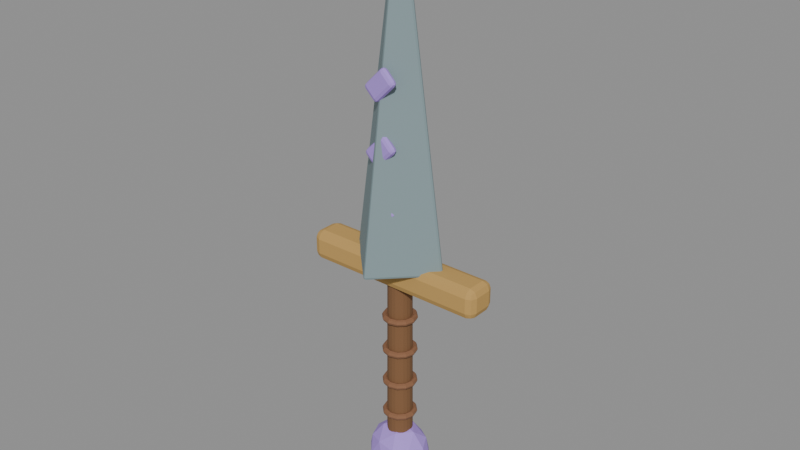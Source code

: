# Source: weapon_runeblade_sculpt.blend  (saved by Blender 5.2.44; exported with 4.5.12 LTS)
import bpy
from mathutils import Matrix  # noqa: F401  (used for matrix-valued properties, if any)

bpy.ops.wm.read_factory_settings(use_empty=True)
scene = bpy.context.scene
scene.name = 'Fort9_weapon_runeblade'

# ---- materials (node trees are filled in below, after node groups)
mat_fortart2_wood_017 = bpy.data.materials.new('FortArt2_wood.017')
mat_fortart2_wood_017.diffuse_color = (0.2159, 0.1046, 0.04374, 1.0)
mat_fortart2_leather_light_013 = bpy.data.materials.new('FortArt2_leather_light.013')
mat_fortart2_leather_light_013.diffuse_color = (0.2502, 0.117, 0.05781, 1.0)
mat_fortart2_edge_014 = bpy.data.materials.new('FortArt2_edge.014')
mat_fortart2_edge_014.diffuse_color = (0.2307, 0.314, 0.3325, 1.0)
mat_fortart2_gold_016 = bpy.data.materials.new('FortArt2_gold.016')
mat_fortart2_gold_016.diffuse_color = (0.5395, 0.3278, 0.09759, 1.0)
mat_fortart2_rune = bpy.data.materials.new('FortArt2_rune')
mat_fortart2_rune.diffuse_color = (0.4179, 0.2664, 0.7529, 1.0)

# ---- material node trees
mat_fortart2_wood_017.use_nodes = True; mat_fortart2_wood_017.node_tree.nodes.clear()
_N = mat_fortart2_wood_017.node_tree.nodes; _L = mat_fortart2_wood_017.node_tree.links
n0 = _N.new('ShaderNodeBsdfPrincipled'); n0.name = 'Principled BSDF'; n0.location = (-200, 100)
n0.inputs[0].default_value = (0.2159, 0.1046, 0.04374, 1.0)
n0.inputs[1].default_value = 0.08
n0.inputs[2].default_value = 0.86
n0.inputs[10].default_value = 0.005
n1 = _N.new('ShaderNodeOutputMaterial'); n1.name = 'Material Output'; n1.location = (200, 100)
_L.new(n0.outputs[0], n1.inputs[0])
n1.is_active_output = True
mat_fortart2_leather_light_013.use_nodes = True; mat_fortart2_leather_light_013.node_tree.nodes.clear()
_N = mat_fortart2_leather_light_013.node_tree.nodes; _L = mat_fortart2_leather_light_013.node_tree.links
n0 = _N.new('ShaderNodeBsdfPrincipled'); n0.name = 'Principled BSDF'; n0.location = (-200, 100)
n0.inputs[0].default_value = (0.2502, 0.117, 0.05781, 1.0)
n0.inputs[1].default_value = 0.08
n0.inputs[2].default_value = 0.86
n0.inputs[10].default_value = 0.005
n1 = _N.new('ShaderNodeOutputMaterial'); n1.name = 'Material Output'; n1.location = (200, 100)
_L.new(n0.outputs[0], n1.inputs[0])
n1.is_active_output = True
mat_fortart2_edge_014.use_nodes = True; mat_fortart2_edge_014.node_tree.nodes.clear()
_N = mat_fortart2_edge_014.node_tree.nodes; _L = mat_fortart2_edge_014.node_tree.links
n0 = _N.new('ShaderNodeBsdfPrincipled'); n0.name = 'Principled BSDF'; n0.location = (-200, 100)
n0.inputs[0].default_value = (0.2307, 0.314, 0.3325, 1.0)
n0.inputs[1].default_value = 0.08
n0.inputs[2].default_value = 0.86
n0.inputs[10].default_value = 0.005
n1 = _N.new('ShaderNodeOutputMaterial'); n1.name = 'Material Output'; n1.location = (200, 100)
_L.new(n0.outputs[0], n1.inputs[0])
n1.is_active_output = True
mat_fortart2_gold_016.use_nodes = True; mat_fortart2_gold_016.node_tree.nodes.clear()
_N = mat_fortart2_gold_016.node_tree.nodes; _L = mat_fortart2_gold_016.node_tree.links
n0 = _N.new('ShaderNodeBsdfPrincipled'); n0.name = 'Principled BSDF'; n0.location = (-200, 100)
n0.inputs[0].default_value = (0.5395, 0.3278, 0.09759, 1.0)
n0.inputs[1].default_value = 0.08
n0.inputs[2].default_value = 0.86
n0.inputs[10].default_value = 0.005
n1 = _N.new('ShaderNodeOutputMaterial'); n1.name = 'Material Output'; n1.location = (200, 100)
_L.new(n0.outputs[0], n1.inputs[0])
n1.is_active_output = True
mat_fortart2_rune.use_nodes = True; mat_fortart2_rune.node_tree.nodes.clear()
_N = mat_fortart2_rune.node_tree.nodes; _L = mat_fortart2_rune.node_tree.links
n0 = _N.new('ShaderNodeBsdfPrincipled'); n0.name = 'Principled BSDF'; n0.location = (-200, 100)
n0.inputs[0].default_value = (0.4179, 0.2664, 0.7529, 1.0)
n0.inputs[1].default_value = 0.08
n0.inputs[2].default_value = 0.86
n0.inputs[10].default_value = 0.005
n1 = _N.new('ShaderNodeOutputMaterial'); n1.name = 'Material Output'; n1.location = (200, 100)
_L.new(n0.outputs[0], n1.inputs[0])
n1.is_active_output = True

# ---- meshes
me_cone_1674 = bpy.data.meshes.new('Cone.1674')
me_cone_1674.from_pydata([(0.0, 0.045, -0.45), (0.0, 0.04, 0.45), (0.02645, 0.03641, -0.45), (0.02351, 0.03236, 0.45), (0.0428, 0.01391, -0.45), (0.03804, 0.01236, 0.45), (0.0428, -0.01391, -0.45), (0.03804, -0.01236, 0.45), (0.02645, -0.03641, -0.45), (0.02351, -0.03236, 0.45), (0.0, -0.045, -0.45), (0.0, -0.04, 0.45), (-0.02645, -0.03641, -0.45), (-0.02351, -0.03236, 0.45), (-0.0428, -0.01391, -0.45), (-0.03804, -0.01236, 0.45), (-0.0428, 0.01391, -0.45), (-0.03804, 0.01236, 0.45), (-0.02645, 0.03641, -0.45), (-0.02351, 0.03236, 0.45)], [], [(0, 1, 3, 2), (2, 3, 5, 4), (4, 5, 7, 6), (6, 7, 9, 8), (8, 9, 11, 10), (10, 11, 13, 12), (12, 13, 15, 14), (14, 15, 17, 16), (3, 1, 19, 17, 15, 13, 11, 9, 7, 5), (16, 17, 19, 18), (18, 19, 1, 0), (0, 2, 4, 6, 8, 10, 12, 14, 16, 18)])
_uv = me_cone_1674.uv_layers.new(name='UVMap')
_uv.uv.foreach_set('vector', [1.0, 0.5, 1.0, 1.0, 0.9, 1.0, 0.9, 0.5, 0.9, 0.5, 0.9, 1.0, 0.8, 1.0, 0.8, 0.5, 0.8, 0.5, 0.8, 1.0, 0.7, 1.0, 0.7, 0.5, 0.7, 0.5, 0.7, 1.0, 0.6, 1.0, 0.6, 0.5, 0.6, 0.5, 0.6, 1.0, 0.5, 1.0, 0.5, 0.5, 0.5, 0.5, 0.5, 1.0, 0.4, 1.0, 0.4, 0.5, 0.4, 0.5, 0.4, 1.0, 0.3, 1.0, 0.3, 0.5, 0.3, 0.5, 0.3, 1.0, 0.2, 1.0, 0.2, 0.5, 0.3911, 0.4442, 0.25, 0.49, 0.1089, 0.4442, 0.02175, 0.3242, 0.02175, 0.1758, 0.1089, 0.05584, 0.25, 0.01, 0.3911, 0.05584, 0.4783, 0.1758, 0.4783, 0.3242, 0.2, 0.5, 0.2, 1.0, 0.1, 1.0, 0.1, 0.5, 0.1, 0.5, 0.1, 1.0, -7.451e-08, 1.0, -7.451e-08, 0.5, 0.75, 0.49, 0.8911, 0.4442, 0.9783, 0.3242, 0.9783, 0.1758, 0.8911, 0.05584, 0.75, 0.01, 0.6089, 0.05584, 0.5217, 0.1758, 0.5217, 0.3242, 0.6089, 0.4442])
me_cone_1674.materials.append(mat_fortart2_wood_017)
me_cone_1674.update()
me_torus_350 = bpy.data.meshes.new('Torus.350')
me_torus_350.from_pydata([(0.062, 0.0, 0.0), (0.047, 0.0, 0.015), (0.032, 0.0, 1.837e-18), (0.047, 0.0, -0.015), (0.05369, 0.031, 0.0), (0.0407, 0.0235, 0.015), (0.02771, 0.016, 1.837e-18), (0.0407, 0.0235, -0.015), (0.031, 0.05369, 0.0), (0.0235, 0.0407, 0.015), (0.016, 0.02771, 1.837e-18), (0.0235, 0.0407, -0.015), (4.681e-09, 0.062, 0.0), (3.548e-09, 0.047, 0.015), (2.416e-09, 0.032, 1.837e-18), (3.548e-09, 0.047, -0.015), (-0.031, 0.05369, 0.0), (-0.0235, 0.0407, 0.015), (-0.016, 0.02771, 1.837e-18), (-0.0235, 0.0407, -0.015), (-0.05369, 0.031, 0.0), (-0.0407, 0.0235, 0.015), (-0.02771, 0.016, 1.837e-18), (-0.0407, 0.0235, -0.015), (-0.062, 5.42e-09, 0.0), (-0.047, 4.109e-09, 0.015), (-0.032, 2.798e-09, 1.837e-18), (-0.047, 4.109e-09, -0.015), (-0.05369, -0.031, 0.0), (-0.0407, -0.0235, 0.015), (-0.02771, -0.016, 1.837e-18), (-0.0407, -0.0235, -0.015), (-0.031, -0.05369, 0.0), (-0.0235, -0.0407, 0.015), (-0.016, -0.02771, 1.837e-18), (-0.0235, -0.0407, -0.015), (4.681e-09, -0.062, 0.0), (3.548e-09, -0.047, 0.015), (2.416e-09, -0.032, 1.837e-18), (3.548e-09, -0.047, -0.015), (0.031, -0.05369, 0.0), (0.0235, -0.0407, 0.015), (0.016, -0.02771, 1.837e-18), (0.0235, -0.0407, -0.015), (0.05369, -0.031, 0.0), (0.0407, -0.0235, 0.015), (0.02771, -0.016, 1.837e-18), (0.0407, -0.0235, -0.015)], [], [(0, 4, 5, 1), (1, 5, 6, 2), (2, 6, 7, 3), (3, 7, 4, 0), (4, 8, 9, 5), (5, 9, 10, 6), (6, 10, 11, 7), (7, 11, 8, 4), (8, 12, 13, 9), (9, 13, 14, 10), (10, 14, 15, 11), (11, 15, 12, 8), (12, 16, 17, 13), (13, 17, 18, 14), (14, 18, 19, 15), (15, 19, 16, 12), (16, 20, 21, 17), (17, 21, 22, 18), (18, 22, 23, 19), (19, 23, 20, 16), (20, 24, 25, 21), (21, 25, 26, 22), (22, 26, 27, 23), (23, 27, 24, 20), (24, 28, 29, 25), (25, 29, 30, 26), (26, 30, 31, 27), (27, 31, 28, 24), (28, 32, 33, 29), (29, 33, 34, 30), (30, 34, 35, 31), (31, 35, 32, 28), (32, 36, 37, 33), (33, 37, 38, 34), (34, 38, 39, 35), (35, 39, 36, 32), (36, 40, 41, 37), (37, 41, 42, 38), (38, 42, 43, 39), (39, 43, 40, 36), (40, 44, 45, 41), (41, 45, 46, 42), (42, 46, 47, 43), (43, 47, 44, 40), (44, 0, 1, 45), (45, 1, 2, 46), (46, 2, 3, 47), (47, 3, 0, 44)])
_uv = me_torus_350.uv_layers.new(name='UVMap')
_uv.uv.foreach_set('vector', [0.5, 0.5, 0.5833, 0.5, 0.5833, 0.75, 0.5, 0.75, 0.5, 0.75, 0.5833, 0.75, 0.5833, 1.0, 0.5, 1.0, 0.5, 0.0, 0.5833, 0.0, 0.5833, 0.25, 0.5, 0.25, 0.5, 0.25, 0.5833, 0.25, 0.5833, 0.5, 0.5, 0.5, 0.5833, 0.5, 0.6667, 0.5, 0.6667, 0.75, 0.5833, 0.75, 0.5833, 0.75, 0.6667, 0.75, 0.6667, 1.0, 0.5833, 1.0, 0.5833, 0.0, 0.6667, 0.0, 0.6667, 0.25, 0.5833, 0.25, 0.5833, 0.25, 0.6667, 0.25, 0.6667, 0.5, 0.5833, 0.5, 0.6667, 0.5, 0.75, 0.5, 0.75, 0.75, 0.6667, 0.75, 0.6667, 0.75, 0.75, 0.75, 0.75, 1.0, 0.6667, 1.0, 0.6667, 0.0, 0.75, 0.0, 0.75, 0.25, 0.6667, 0.25, 0.6667, 0.25, 0.75, 0.25, 0.75, 0.5, 0.6667, 0.5, 0.75, 0.5, 0.8333, 0.5, 0.8333, 0.75, 0.75, 0.75, 0.75, 0.75, 0.8333, 0.75, 0.8333, 1.0, 0.75, 1.0, 0.75, 0.0, 0.8333, 0.0, 0.8333, 0.25, 0.75, 0.25, 0.75, 0.25, 0.8333, 0.25, 0.8333, 0.5, 0.75, 0.5, 0.8333, 0.5, 0.9167, 0.5, 0.9167, 0.75, 0.8333, 0.75, 0.8333, 0.75, 0.9167, 0.75, 0.9167, 1.0, 0.8333, 1.0, 0.8333, 0.0, 0.9167, 0.0, 0.9167, 0.25, 0.8333, 0.25, 0.8333, 0.25, 0.9167, 0.25, 0.9167, 0.5, 0.8333, 0.5, 0.9167, 0.5, 1.0, 0.5, 1.0, 0.75, 0.9167, 0.75, 0.9167, 0.75, 1.0, 0.75, 1.0, 1.0, 0.9167, 1.0, 0.9167, 0.0, 1.0, 0.0, 1.0, 0.25, 0.9167, 0.25, 0.9167, 0.25, 1.0, 0.25, 1.0, 0.5, 0.9167, 0.5, 2.22e-16, 0.5, 0.08333, 0.5, 0.08333, 0.75, 2.22e-16, 0.75, 2.22e-16, 0.75, 0.08333, 0.75, 0.08333, 1.0, 2.22e-16, 1.0, 2.22e-16, 0.0, 0.08333, 0.0, 0.08333, 0.25, 2.22e-16, 0.25, 2.22e-16, 0.25, 0.08333, 0.25, 0.08333, 0.5, 2.22e-16, 0.5, 0.08333, 0.5, 0.1667, 0.5, 0.1667, 0.75, 0.08333, 0.75, 0.08333, 0.75, 0.1667, 0.75, 0.1667, 1.0, 0.08333, 1.0, 0.08333, 0.0, 0.1667, 0.0, 0.1667, 0.25, 0.08333, 0.25, 0.08333, 0.25, 0.1667, 0.25, 0.1667, 0.5, 0.08333, 0.5, 0.1667, 0.5, 0.25, 0.5, 0.25, 0.75, 0.1667, 0.75, 0.1667, 0.75, 0.25, 0.75, 0.25, 1.0, 0.1667, 1.0, 0.1667, 0.0, 0.25, 0.0, 0.25, 0.25, 0.1667, 0.25, 0.1667, 0.25, 0.25, 0.25, 0.25, 0.5, 0.1667, 0.5, 0.25, 0.5, 0.3333, 0.5, 0.3333, 0.75, 0.25, 0.75, 0.25, 0.75, 0.3333, 0.75, 0.3333, 1.0, 0.25, 1.0, 0.25, 0.0, 0.3333, 0.0, 0.3333, 0.25, 0.25, 0.25, 0.25, 0.25, 0.3333, 0.25, 0.3333, 0.5, 0.25, 0.5, 0.3333, 0.5, 0.4167, 0.5, 0.4167, 0.75, 0.3333, 0.75, 0.3333, 0.75, 0.4167, 0.75, 0.4167, 1.0, 0.3333, 1.0, 0.3333, 0.0, 0.4167, 0.0, 0.4167, 0.25, 0.3333, 0.25, 0.3333, 0.25, 0.4167, 0.25, 0.4167, 0.5, 0.3333, 0.5, 0.4167, 0.5, 0.5, 0.5, 0.5, 0.75, 0.4167, 0.75, 0.4167, 0.75, 0.5, 0.75, 0.5, 1.0, 0.4167, 1.0, 0.4167, 0.0, 0.5, 0.0, 0.5, 0.25, 0.4167, 0.25, 0.4167, 0.25, 0.5, 0.25, 0.5, 0.5, 0.4167, 0.5])
me_torus_350.materials.append(mat_fortart2_leather_light_013)
me_torus_350.update()
me_torus_351 = bpy.data.meshes.new('Torus.351')
me_torus_351.from_pydata([(0.062, 0.0, 0.0), (0.047, 0.0, 0.015), (0.032, 0.0, 1.837e-18), (0.047, 0.0, -0.015), (0.05369, 0.031, 0.0), (0.0407, 0.0235, 0.015), (0.02771, 0.016, 1.837e-18), (0.0407, 0.0235, -0.015), (0.031, 0.05369, 0.0), (0.0235, 0.0407, 0.015), (0.016, 0.02771, 1.837e-18), (0.0235, 0.0407, -0.015), (4.681e-09, 0.062, 0.0), (3.548e-09, 0.047, 0.015), (2.416e-09, 0.032, 1.837e-18), (3.548e-09, 0.047, -0.015), (-0.031, 0.05369, 0.0), (-0.0235, 0.0407, 0.015), (-0.016, 0.02771, 1.837e-18), (-0.0235, 0.0407, -0.015), (-0.05369, 0.031, 0.0), (-0.0407, 0.0235, 0.015), (-0.02771, 0.016, 1.837e-18), (-0.0407, 0.0235, -0.015), (-0.062, 5.42e-09, 0.0), (-0.047, 4.109e-09, 0.015), (-0.032, 2.798e-09, 1.837e-18), (-0.047, 4.109e-09, -0.015), (-0.05369, -0.031, 0.0), (-0.0407, -0.0235, 0.015), (-0.02771, -0.016, 1.837e-18), (-0.0407, -0.0235, -0.015), (-0.031, -0.05369, 0.0), (-0.0235, -0.0407, 0.015), (-0.016, -0.02771, 1.837e-18), (-0.0235, -0.0407, -0.015), (4.681e-09, -0.062, 0.0), (3.548e-09, -0.047, 0.015), (2.416e-09, -0.032, 1.837e-18), (3.548e-09, -0.047, -0.015), (0.031, -0.05369, 0.0), (0.0235, -0.0407, 0.015), (0.016, -0.02771, 1.837e-18), (0.0235, -0.0407, -0.015), (0.05369, -0.031, 0.0), (0.0407, -0.0235, 0.015), (0.02771, -0.016, 1.837e-18), (0.0407, -0.0235, -0.015)], [], [(0, 4, 5, 1), (1, 5, 6, 2), (2, 6, 7, 3), (3, 7, 4, 0), (4, 8, 9, 5), (5, 9, 10, 6), (6, 10, 11, 7), (7, 11, 8, 4), (8, 12, 13, 9), (9, 13, 14, 10), (10, 14, 15, 11), (11, 15, 12, 8), (12, 16, 17, 13), (13, 17, 18, 14), (14, 18, 19, 15), (15, 19, 16, 12), (16, 20, 21, 17), (17, 21, 22, 18), (18, 22, 23, 19), (19, 23, 20, 16), (20, 24, 25, 21), (21, 25, 26, 22), (22, 26, 27, 23), (23, 27, 24, 20), (24, 28, 29, 25), (25, 29, 30, 26), (26, 30, 31, 27), (27, 31, 28, 24), (28, 32, 33, 29), (29, 33, 34, 30), (30, 34, 35, 31), (31, 35, 32, 28), (32, 36, 37, 33), (33, 37, 38, 34), (34, 38, 39, 35), (35, 39, 36, 32), (36, 40, 41, 37), (37, 41, 42, 38), (38, 42, 43, 39), (39, 43, 40, 36), (40, 44, 45, 41), (41, 45, 46, 42), (42, 46, 47, 43), (43, 47, 44, 40), (44, 0, 1, 45), (45, 1, 2, 46), (46, 2, 3, 47), (47, 3, 0, 44)])
_uv = me_torus_351.uv_layers.new(name='UVMap')
_uv.uv.foreach_set('vector', [0.5, 0.5, 0.5833, 0.5, 0.5833, 0.75, 0.5, 0.75, 0.5, 0.75, 0.5833, 0.75, 0.5833, 1.0, 0.5, 1.0, 0.5, 0.0, 0.5833, 0.0, 0.5833, 0.25, 0.5, 0.25, 0.5, 0.25, 0.5833, 0.25, 0.5833, 0.5, 0.5, 0.5, 0.5833, 0.5, 0.6667, 0.5, 0.6667, 0.75, 0.5833, 0.75, 0.5833, 0.75, 0.6667, 0.75, 0.6667, 1.0, 0.5833, 1.0, 0.5833, 0.0, 0.6667, 0.0, 0.6667, 0.25, 0.5833, 0.25, 0.5833, 0.25, 0.6667, 0.25, 0.6667, 0.5, 0.5833, 0.5, 0.6667, 0.5, 0.75, 0.5, 0.75, 0.75, 0.6667, 0.75, 0.6667, 0.75, 0.75, 0.75, 0.75, 1.0, 0.6667, 1.0, 0.6667, 0.0, 0.75, 0.0, 0.75, 0.25, 0.6667, 0.25, 0.6667, 0.25, 0.75, 0.25, 0.75, 0.5, 0.6667, 0.5, 0.75, 0.5, 0.8333, 0.5, 0.8333, 0.75, 0.75, 0.75, 0.75, 0.75, 0.8333, 0.75, 0.8333, 1.0, 0.75, 1.0, 0.75, 0.0, 0.8333, 0.0, 0.8333, 0.25, 0.75, 0.25, 0.75, 0.25, 0.8333, 0.25, 0.8333, 0.5, 0.75, 0.5, 0.8333, 0.5, 0.9167, 0.5, 0.9167, 0.75, 0.8333, 0.75, 0.8333, 0.75, 0.9167, 0.75, 0.9167, 1.0, 0.8333, 1.0, 0.8333, 0.0, 0.9167, 0.0, 0.9167, 0.25, 0.8333, 0.25, 0.8333, 0.25, 0.9167, 0.25, 0.9167, 0.5, 0.8333, 0.5, 0.9167, 0.5, 1.0, 0.5, 1.0, 0.75, 0.9167, 0.75, 0.9167, 0.75, 1.0, 0.75, 1.0, 1.0, 0.9167, 1.0, 0.9167, 0.0, 1.0, 0.0, 1.0, 0.25, 0.9167, 0.25, 0.9167, 0.25, 1.0, 0.25, 1.0, 0.5, 0.9167, 0.5, 2.22e-16, 0.5, 0.08333, 0.5, 0.08333, 0.75, 2.22e-16, 0.75, 2.22e-16, 0.75, 0.08333, 0.75, 0.08333, 1.0, 2.22e-16, 1.0, 2.22e-16, 0.0, 0.08333, 0.0, 0.08333, 0.25, 2.22e-16, 0.25, 2.22e-16, 0.25, 0.08333, 0.25, 0.08333, 0.5, 2.22e-16, 0.5, 0.08333, 0.5, 0.1667, 0.5, 0.1667, 0.75, 0.08333, 0.75, 0.08333, 0.75, 0.1667, 0.75, 0.1667, 1.0, 0.08333, 1.0, 0.08333, 0.0, 0.1667, 0.0, 0.1667, 0.25, 0.08333, 0.25, 0.08333, 0.25, 0.1667, 0.25, 0.1667, 0.5, 0.08333, 0.5, 0.1667, 0.5, 0.25, 0.5, 0.25, 0.75, 0.1667, 0.75, 0.1667, 0.75, 0.25, 0.75, 0.25, 1.0, 0.1667, 1.0, 0.1667, 0.0, 0.25, 0.0, 0.25, 0.25, 0.1667, 0.25, 0.1667, 0.25, 0.25, 0.25, 0.25, 0.5, 0.1667, 0.5, 0.25, 0.5, 0.3333, 0.5, 0.3333, 0.75, 0.25, 0.75, 0.25, 0.75, 0.3333, 0.75, 0.3333, 1.0, 0.25, 1.0, 0.25, 0.0, 0.3333, 0.0, 0.3333, 0.25, 0.25, 0.25, 0.25, 0.25, 0.3333, 0.25, 0.3333, 0.5, 0.25, 0.5, 0.3333, 0.5, 0.4167, 0.5, 0.4167, 0.75, 0.3333, 0.75, 0.3333, 0.75, 0.4167, 0.75, 0.4167, 1.0, 0.3333, 1.0, 0.3333, 0.0, 0.4167, 0.0, 0.4167, 0.25, 0.3333, 0.25, 0.3333, 0.25, 0.4167, 0.25, 0.4167, 0.5, 0.3333, 0.5, 0.4167, 0.5, 0.5, 0.5, 0.5, 0.75, 0.4167, 0.75, 0.4167, 0.75, 0.5, 0.75, 0.5, 1.0, 0.4167, 1.0, 0.4167, 0.0, 0.5, 0.0, 0.5, 0.25, 0.4167, 0.25, 0.4167, 0.25, 0.5, 0.25, 0.5, 0.5, 0.4167, 0.5])
me_torus_351.materials.append(mat_fortart2_leather_light_013)
me_torus_351.update()
me_torus_352 = bpy.data.meshes.new('Torus.352')
me_torus_352.from_pydata([(0.062, 0.0, 0.0), (0.047, 0.0, 0.015), (0.032, 0.0, 1.837e-18), (0.047, 0.0, -0.015), (0.05369, 0.031, 0.0), (0.0407, 0.0235, 0.015), (0.02771, 0.016, 1.837e-18), (0.0407, 0.0235, -0.015), (0.031, 0.05369, 0.0), (0.0235, 0.0407, 0.015), (0.016, 0.02771, 1.837e-18), (0.0235, 0.0407, -0.015), (4.681e-09, 0.062, 0.0), (3.548e-09, 0.047, 0.015), (2.416e-09, 0.032, 1.837e-18), (3.548e-09, 0.047, -0.015), (-0.031, 0.05369, 0.0), (-0.0235, 0.0407, 0.015), (-0.016, 0.02771, 1.837e-18), (-0.0235, 0.0407, -0.015), (-0.05369, 0.031, 0.0), (-0.0407, 0.0235, 0.015), (-0.02771, 0.016, 1.837e-18), (-0.0407, 0.0235, -0.015), (-0.062, 5.42e-09, 0.0), (-0.047, 4.109e-09, 0.015), (-0.032, 2.798e-09, 1.837e-18), (-0.047, 4.109e-09, -0.015), (-0.05369, -0.031, 0.0), (-0.0407, -0.0235, 0.015), (-0.02771, -0.016, 1.837e-18), (-0.0407, -0.0235, -0.015), (-0.031, -0.05369, 0.0), (-0.0235, -0.0407, 0.015), (-0.016, -0.02771, 1.837e-18), (-0.0235, -0.0407, -0.015), (4.681e-09, -0.062, 0.0), (3.548e-09, -0.047, 0.015), (2.416e-09, -0.032, 1.837e-18), (3.548e-09, -0.047, -0.015), (0.031, -0.05369, 0.0), (0.0235, -0.0407, 0.015), (0.016, -0.02771, 1.837e-18), (0.0235, -0.0407, -0.015), (0.05369, -0.031, 0.0), (0.0407, -0.0235, 0.015), (0.02771, -0.016, 1.837e-18), (0.0407, -0.0235, -0.015)], [], [(0, 4, 5, 1), (1, 5, 6, 2), (2, 6, 7, 3), (3, 7, 4, 0), (4, 8, 9, 5), (5, 9, 10, 6), (6, 10, 11, 7), (7, 11, 8, 4), (8, 12, 13, 9), (9, 13, 14, 10), (10, 14, 15, 11), (11, 15, 12, 8), (12, 16, 17, 13), (13, 17, 18, 14), (14, 18, 19, 15), (15, 19, 16, 12), (16, 20, 21, 17), (17, 21, 22, 18), (18, 22, 23, 19), (19, 23, 20, 16), (20, 24, 25, 21), (21, 25, 26, 22), (22, 26, 27, 23), (23, 27, 24, 20), (24, 28, 29, 25), (25, 29, 30, 26), (26, 30, 31, 27), (27, 31, 28, 24), (28, 32, 33, 29), (29, 33, 34, 30), (30, 34, 35, 31), (31, 35, 32, 28), (32, 36, 37, 33), (33, 37, 38, 34), (34, 38, 39, 35), (35, 39, 36, 32), (36, 40, 41, 37), (37, 41, 42, 38), (38, 42, 43, 39), (39, 43, 40, 36), (40, 44, 45, 41), (41, 45, 46, 42), (42, 46, 47, 43), (43, 47, 44, 40), (44, 0, 1, 45), (45, 1, 2, 46), (46, 2, 3, 47), (47, 3, 0, 44)])
_uv = me_torus_352.uv_layers.new(name='UVMap')
_uv.uv.foreach_set('vector', [0.5, 0.5, 0.5833, 0.5, 0.5833, 0.75, 0.5, 0.75, 0.5, 0.75, 0.5833, 0.75, 0.5833, 1.0, 0.5, 1.0, 0.5, 0.0, 0.5833, 0.0, 0.5833, 0.25, 0.5, 0.25, 0.5, 0.25, 0.5833, 0.25, 0.5833, 0.5, 0.5, 0.5, 0.5833, 0.5, 0.6667, 0.5, 0.6667, 0.75, 0.5833, 0.75, 0.5833, 0.75, 0.6667, 0.75, 0.6667, 1.0, 0.5833, 1.0, 0.5833, 0.0, 0.6667, 0.0, 0.6667, 0.25, 0.5833, 0.25, 0.5833, 0.25, 0.6667, 0.25, 0.6667, 0.5, 0.5833, 0.5, 0.6667, 0.5, 0.75, 0.5, 0.75, 0.75, 0.6667, 0.75, 0.6667, 0.75, 0.75, 0.75, 0.75, 1.0, 0.6667, 1.0, 0.6667, 0.0, 0.75, 0.0, 0.75, 0.25, 0.6667, 0.25, 0.6667, 0.25, 0.75, 0.25, 0.75, 0.5, 0.6667, 0.5, 0.75, 0.5, 0.8333, 0.5, 0.8333, 0.75, 0.75, 0.75, 0.75, 0.75, 0.8333, 0.75, 0.8333, 1.0, 0.75, 1.0, 0.75, 0.0, 0.8333, 0.0, 0.8333, 0.25, 0.75, 0.25, 0.75, 0.25, 0.8333, 0.25, 0.8333, 0.5, 0.75, 0.5, 0.8333, 0.5, 0.9167, 0.5, 0.9167, 0.75, 0.8333, 0.75, 0.8333, 0.75, 0.9167, 0.75, 0.9167, 1.0, 0.8333, 1.0, 0.8333, 0.0, 0.9167, 0.0, 0.9167, 0.25, 0.8333, 0.25, 0.8333, 0.25, 0.9167, 0.25, 0.9167, 0.5, 0.8333, 0.5, 0.9167, 0.5, 1.0, 0.5, 1.0, 0.75, 0.9167, 0.75, 0.9167, 0.75, 1.0, 0.75, 1.0, 1.0, 0.9167, 1.0, 0.9167, 0.0, 1.0, 0.0, 1.0, 0.25, 0.9167, 0.25, 0.9167, 0.25, 1.0, 0.25, 1.0, 0.5, 0.9167, 0.5, 2.22e-16, 0.5, 0.08333, 0.5, 0.08333, 0.75, 2.22e-16, 0.75, 2.22e-16, 0.75, 0.08333, 0.75, 0.08333, 1.0, 2.22e-16, 1.0, 2.22e-16, 0.0, 0.08333, 0.0, 0.08333, 0.25, 2.22e-16, 0.25, 2.22e-16, 0.25, 0.08333, 0.25, 0.08333, 0.5, 2.22e-16, 0.5, 0.08333, 0.5, 0.1667, 0.5, 0.1667, 0.75, 0.08333, 0.75, 0.08333, 0.75, 0.1667, 0.75, 0.1667, 1.0, 0.08333, 1.0, 0.08333, 0.0, 0.1667, 0.0, 0.1667, 0.25, 0.08333, 0.25, 0.08333, 0.25, 0.1667, 0.25, 0.1667, 0.5, 0.08333, 0.5, 0.1667, 0.5, 0.25, 0.5, 0.25, 0.75, 0.1667, 0.75, 0.1667, 0.75, 0.25, 0.75, 0.25, 1.0, 0.1667, 1.0, 0.1667, 0.0, 0.25, 0.0, 0.25, 0.25, 0.1667, 0.25, 0.1667, 0.25, 0.25, 0.25, 0.25, 0.5, 0.1667, 0.5, 0.25, 0.5, 0.3333, 0.5, 0.3333, 0.75, 0.25, 0.75, 0.25, 0.75, 0.3333, 0.75, 0.3333, 1.0, 0.25, 1.0, 0.25, 0.0, 0.3333, 0.0, 0.3333, 0.25, 0.25, 0.25, 0.25, 0.25, 0.3333, 0.25, 0.3333, 0.5, 0.25, 0.5, 0.3333, 0.5, 0.4167, 0.5, 0.4167, 0.75, 0.3333, 0.75, 0.3333, 0.75, 0.4167, 0.75, 0.4167, 1.0, 0.3333, 1.0, 0.3333, 0.0, 0.4167, 0.0, 0.4167, 0.25, 0.3333, 0.25, 0.3333, 0.25, 0.4167, 0.25, 0.4167, 0.5, 0.3333, 0.5, 0.4167, 0.5, 0.5, 0.5, 0.5, 0.75, 0.4167, 0.75, 0.4167, 0.75, 0.5, 0.75, 0.5, 1.0, 0.4167, 1.0, 0.4167, 0.0, 0.5, 0.0, 0.5, 0.25, 0.4167, 0.25, 0.4167, 0.25, 0.5, 0.25, 0.5, 0.5, 0.4167, 0.5])
me_torus_352.materials.append(mat_fortart2_leather_light_013)
me_torus_352.update()
me_torus_353 = bpy.data.meshes.new('Torus.353')
me_torus_353.from_pydata([(0.062, 0.0, 0.0), (0.047, 0.0, 0.015), (0.032, 0.0, 1.837e-18), (0.047, 0.0, -0.015), (0.05369, 0.031, 0.0), (0.0407, 0.0235, 0.015), (0.02771, 0.016, 1.837e-18), (0.0407, 0.0235, -0.015), (0.031, 0.05369, 0.0), (0.0235, 0.0407, 0.015), (0.016, 0.02771, 1.837e-18), (0.0235, 0.0407, -0.015), (4.681e-09, 0.062, 0.0), (3.548e-09, 0.047, 0.015), (2.416e-09, 0.032, 1.837e-18), (3.548e-09, 0.047, -0.015), (-0.031, 0.05369, 0.0), (-0.0235, 0.0407, 0.015), (-0.016, 0.02771, 1.837e-18), (-0.0235, 0.0407, -0.015), (-0.05369, 0.031, 0.0), (-0.0407, 0.0235, 0.015), (-0.02771, 0.016, 1.837e-18), (-0.0407, 0.0235, -0.015), (-0.062, 5.42e-09, 0.0), (-0.047, 4.109e-09, 0.015), (-0.032, 2.798e-09, 1.837e-18), (-0.047, 4.109e-09, -0.015), (-0.05369, -0.031, 0.0), (-0.0407, -0.0235, 0.015), (-0.02771, -0.016, 1.837e-18), (-0.0407, -0.0235, -0.015), (-0.031, -0.05369, 0.0), (-0.0235, -0.0407, 0.015), (-0.016, -0.02771, 1.837e-18), (-0.0235, -0.0407, -0.015), (4.681e-09, -0.062, 0.0), (3.548e-09, -0.047, 0.015), (2.416e-09, -0.032, 1.837e-18), (3.548e-09, -0.047, -0.015), (0.031, -0.05369, 0.0), (0.0235, -0.0407, 0.015), (0.016, -0.02771, 1.837e-18), (0.0235, -0.0407, -0.015), (0.05369, -0.031, 0.0), (0.0407, -0.0235, 0.015), (0.02771, -0.016, 1.837e-18), (0.0407, -0.0235, -0.015)], [], [(0, 4, 5, 1), (1, 5, 6, 2), (2, 6, 7, 3), (3, 7, 4, 0), (4, 8, 9, 5), (5, 9, 10, 6), (6, 10, 11, 7), (7, 11, 8, 4), (8, 12, 13, 9), (9, 13, 14, 10), (10, 14, 15, 11), (11, 15, 12, 8), (12, 16, 17, 13), (13, 17, 18, 14), (14, 18, 19, 15), (15, 19, 16, 12), (16, 20, 21, 17), (17, 21, 22, 18), (18, 22, 23, 19), (19, 23, 20, 16), (20, 24, 25, 21), (21, 25, 26, 22), (22, 26, 27, 23), (23, 27, 24, 20), (24, 28, 29, 25), (25, 29, 30, 26), (26, 30, 31, 27), (27, 31, 28, 24), (28, 32, 33, 29), (29, 33, 34, 30), (30, 34, 35, 31), (31, 35, 32, 28), (32, 36, 37, 33), (33, 37, 38, 34), (34, 38, 39, 35), (35, 39, 36, 32), (36, 40, 41, 37), (37, 41, 42, 38), (38, 42, 43, 39), (39, 43, 40, 36), (40, 44, 45, 41), (41, 45, 46, 42), (42, 46, 47, 43), (43, 47, 44, 40), (44, 0, 1, 45), (45, 1, 2, 46), (46, 2, 3, 47), (47, 3, 0, 44)])
_uv = me_torus_353.uv_layers.new(name='UVMap')
_uv.uv.foreach_set('vector', [0.5, 0.5, 0.5833, 0.5, 0.5833, 0.75, 0.5, 0.75, 0.5, 0.75, 0.5833, 0.75, 0.5833, 1.0, 0.5, 1.0, 0.5, 0.0, 0.5833, 0.0, 0.5833, 0.25, 0.5, 0.25, 0.5, 0.25, 0.5833, 0.25, 0.5833, 0.5, 0.5, 0.5, 0.5833, 0.5, 0.6667, 0.5, 0.6667, 0.75, 0.5833, 0.75, 0.5833, 0.75, 0.6667, 0.75, 0.6667, 1.0, 0.5833, 1.0, 0.5833, 0.0, 0.6667, 0.0, 0.6667, 0.25, 0.5833, 0.25, 0.5833, 0.25, 0.6667, 0.25, 0.6667, 0.5, 0.5833, 0.5, 0.6667, 0.5, 0.75, 0.5, 0.75, 0.75, 0.6667, 0.75, 0.6667, 0.75, 0.75, 0.75, 0.75, 1.0, 0.6667, 1.0, 0.6667, 0.0, 0.75, 0.0, 0.75, 0.25, 0.6667, 0.25, 0.6667, 0.25, 0.75, 0.25, 0.75, 0.5, 0.6667, 0.5, 0.75, 0.5, 0.8333, 0.5, 0.8333, 0.75, 0.75, 0.75, 0.75, 0.75, 0.8333, 0.75, 0.8333, 1.0, 0.75, 1.0, 0.75, 0.0, 0.8333, 0.0, 0.8333, 0.25, 0.75, 0.25, 0.75, 0.25, 0.8333, 0.25, 0.8333, 0.5, 0.75, 0.5, 0.8333, 0.5, 0.9167, 0.5, 0.9167, 0.75, 0.8333, 0.75, 0.8333, 0.75, 0.9167, 0.75, 0.9167, 1.0, 0.8333, 1.0, 0.8333, 0.0, 0.9167, 0.0, 0.9167, 0.25, 0.8333, 0.25, 0.8333, 0.25, 0.9167, 0.25, 0.9167, 0.5, 0.8333, 0.5, 0.9167, 0.5, 1.0, 0.5, 1.0, 0.75, 0.9167, 0.75, 0.9167, 0.75, 1.0, 0.75, 1.0, 1.0, 0.9167, 1.0, 0.9167, 0.0, 1.0, 0.0, 1.0, 0.25, 0.9167, 0.25, 0.9167, 0.25, 1.0, 0.25, 1.0, 0.5, 0.9167, 0.5, 2.22e-16, 0.5, 0.08333, 0.5, 0.08333, 0.75, 2.22e-16, 0.75, 2.22e-16, 0.75, 0.08333, 0.75, 0.08333, 1.0, 2.22e-16, 1.0, 2.22e-16, 0.0, 0.08333, 0.0, 0.08333, 0.25, 2.22e-16, 0.25, 2.22e-16, 0.25, 0.08333, 0.25, 0.08333, 0.5, 2.22e-16, 0.5, 0.08333, 0.5, 0.1667, 0.5, 0.1667, 0.75, 0.08333, 0.75, 0.08333, 0.75, 0.1667, 0.75, 0.1667, 1.0, 0.08333, 1.0, 0.08333, 0.0, 0.1667, 0.0, 0.1667, 0.25, 0.08333, 0.25, 0.08333, 0.25, 0.1667, 0.25, 0.1667, 0.5, 0.08333, 0.5, 0.1667, 0.5, 0.25, 0.5, 0.25, 0.75, 0.1667, 0.75, 0.1667, 0.75, 0.25, 0.75, 0.25, 1.0, 0.1667, 1.0, 0.1667, 0.0, 0.25, 0.0, 0.25, 0.25, 0.1667, 0.25, 0.1667, 0.25, 0.25, 0.25, 0.25, 0.5, 0.1667, 0.5, 0.25, 0.5, 0.3333, 0.5, 0.3333, 0.75, 0.25, 0.75, 0.25, 0.75, 0.3333, 0.75, 0.3333, 1.0, 0.25, 1.0, 0.25, 0.0, 0.3333, 0.0, 0.3333, 0.25, 0.25, 0.25, 0.25, 0.25, 0.3333, 0.25, 0.3333, 0.5, 0.25, 0.5, 0.3333, 0.5, 0.4167, 0.5, 0.4167, 0.75, 0.3333, 0.75, 0.3333, 0.75, 0.4167, 0.75, 0.4167, 1.0, 0.3333, 1.0, 0.3333, 0.0, 0.4167, 0.0, 0.4167, 0.25, 0.3333, 0.25, 0.3333, 0.25, 0.4167, 0.25, 0.4167, 0.5, 0.3333, 0.5, 0.4167, 0.5, 0.5, 0.5, 0.5, 0.75, 0.4167, 0.75, 0.4167, 0.75, 0.5, 0.75, 0.5, 1.0, 0.4167, 1.0, 0.4167, 0.0, 0.5, 0.0, 0.5, 0.25, 0.4167, 0.25, 0.4167, 0.25, 0.5, 0.25, 0.5, 0.5, 0.4167, 0.5])
me_torus_353.materials.append(mat_fortart2_leather_light_013)
me_torus_353.update()
me_cone_1675 = bpy.data.meshes.new('Cone.1675')
me_cone_1675.from_pydata([(0.0, 0.17, -0.545), (0.0, 0.012, 0.545), (0.17, 0.0, -0.545), (0.012, 0.0, 0.545), (0.0, -0.17, -0.545), (0.0, -0.012, 0.545), (-0.17, 0.0, -0.545), (-0.012, 0.0, 0.545)], [], [(0, 1, 3, 2), (2, 3, 5, 4), (3, 1, 7, 5), (4, 5, 7, 6), (6, 7, 1, 0), (0, 2, 4, 6)])
_uv = me_cone_1675.uv_layers.new(name='UVMap')
_uv.uv.foreach_set('vector', [1.0, 0.5, 1.0, 1.0, 0.75, 1.0, 0.75, 0.5, 0.75, 0.5, 0.75, 1.0, 0.5, 1.0, 0.5, 0.5, 0.49, 0.25, 0.25, 0.49, 0.01, 0.25, 0.25, 0.01, 0.5, 0.5, 0.5, 1.0, 0.25, 1.0, 0.25, 0.5, 0.25, 0.5, 0.25, 1.0, 0.0, 1.0, 0.0, 0.5, 0.75, 0.49, 0.99, 0.25, 0.75, 0.01, 0.51, 0.25])
me_cone_1675.materials.append(mat_fortart2_edge_014)
me_cone_1675.update()
me_cube_2487 = bpy.data.meshes.new('Cube.2487')
me_cube_2487.from_pydata([(-0.315, -0.055, -0.05), (-0.315, -0.055, 0.05), (-0.315, 0.055, -0.05), (-0.315, 0.055, 0.05), (0.315, -0.055, -0.05), (0.315, -0.055, 0.05), (0.315, 0.055, -0.05), (0.315, 0.055, 0.05)], [], [(0, 1, 3, 2), (2, 3, 7, 6), (6, 7, 5, 4), (4, 5, 1, 0), (2, 6, 4, 0), (7, 3, 1, 5)])
_uv = me_cube_2487.uv_layers.new(name='UVMap')
_uv.uv.foreach_set('vector', [0.375, 0.0, 0.625, 0.0, 0.625, 0.25, 0.375, 0.25, 0.375, 0.25, 0.625, 0.25, 0.625, 0.5, 0.375, 0.5, 0.375, 0.5, 0.625, 0.5, 0.625, 0.75, 0.375, 0.75, 0.375, 0.75, 0.625, 0.75, 0.625, 1.0, 0.375, 1.0, 0.125, 0.5, 0.375, 0.5, 0.375, 0.75, 0.125, 0.75, 0.625, 0.5, 0.875, 0.5, 0.875, 0.75, 0.625, 0.75])
me_cube_2487.materials.append(mat_fortart2_gold_016)
me_cube_2487.update()
me_cube_2488 = bpy.data.meshes.new('Cube.2488')
me_cube_2488.from_pydata([(-0.0325, -0.0125, -0.05), (-0.0325, -0.0125, 0.05), (-0.0325, 0.0125, -0.05), (-0.0325, 0.0125, 0.05), (0.0325, -0.0125, -0.05), (0.0325, -0.0125, 0.05), (0.0325, 0.0125, -0.05), (0.0325, 0.0125, 0.05)], [], [(0, 1, 3, 2), (2, 3, 7, 6), (6, 7, 5, 4), (4, 5, 1, 0), (2, 6, 4, 0), (7, 3, 1, 5)])
_uv = me_cube_2488.uv_layers.new(name='UVMap')
_uv.uv.foreach_set('vector', [0.375, 0.0, 0.625, 0.0, 0.625, 0.25, 0.375, 0.25, 0.375, 0.25, 0.625, 0.25, 0.625, 0.5, 0.375, 0.5, 0.375, 0.5, 0.625, 0.5, 0.625, 0.75, 0.375, 0.75, 0.375, 0.75, 0.625, 0.75, 0.625, 1.0, 0.375, 1.0, 0.125, 0.5, 0.375, 0.5, 0.375, 0.75, 0.125, 0.75, 0.625, 0.5, 0.875, 0.5, 0.875, 0.75, 0.625, 0.75])
me_cube_2488.materials.append(mat_fortart2_rune)
me_cube_2488.update()
me_cube_2489 = bpy.data.meshes.new('Cube.2489')
me_cube_2489.from_pydata([(-0.0325, -0.0125, -0.05), (-0.0325, -0.0125, 0.05), (-0.0325, 0.0125, -0.05), (-0.0325, 0.0125, 0.05), (0.0325, -0.0125, -0.05), (0.0325, -0.0125, 0.05), (0.0325, 0.0125, -0.05), (0.0325, 0.0125, 0.05)], [], [(0, 1, 3, 2), (2, 3, 7, 6), (6, 7, 5, 4), (4, 5, 1, 0), (2, 6, 4, 0), (7, 3, 1, 5)])
_uv = me_cube_2489.uv_layers.new(name='UVMap')
_uv.uv.foreach_set('vector', [0.375, 0.0, 0.625, 0.0, 0.625, 0.25, 0.375, 0.25, 0.375, 0.25, 0.625, 0.25, 0.625, 0.5, 0.375, 0.5, 0.375, 0.5, 0.625, 0.5, 0.625, 0.75, 0.375, 0.75, 0.375, 0.75, 0.625, 0.75, 0.625, 1.0, 0.375, 1.0, 0.125, 0.5, 0.375, 0.5, 0.375, 0.75, 0.125, 0.75, 0.625, 0.5, 0.875, 0.5, 0.875, 0.75, 0.625, 0.75])
me_cube_2489.materials.append(mat_fortart2_rune)
me_cube_2489.update()
me_cube_2490 = bpy.data.meshes.new('Cube.2490')
me_cube_2490.from_pydata([(-0.0325, -0.0125, -0.05), (-0.0325, -0.0125, 0.05), (-0.0325, 0.0125, -0.05), (-0.0325, 0.0125, 0.05), (0.0325, -0.0125, -0.05), (0.0325, -0.0125, 0.05), (0.0325, 0.0125, -0.05), (0.0325, 0.0125, 0.05)], [], [(0, 1, 3, 2), (2, 3, 7, 6), (6, 7, 5, 4), (4, 5, 1, 0), (2, 6, 4, 0), (7, 3, 1, 5)])
_uv = me_cube_2490.uv_layers.new(name='UVMap')
_uv.uv.foreach_set('vector', [0.375, 0.0, 0.625, 0.0, 0.625, 0.25, 0.375, 0.25, 0.375, 0.25, 0.625, 0.25, 0.625, 0.5, 0.375, 0.5, 0.375, 0.5, 0.625, 0.5, 0.625, 0.75, 0.375, 0.75, 0.375, 0.75, 0.625, 0.75, 0.625, 1.0, 0.375, 1.0, 0.125, 0.5, 0.375, 0.5, 0.375, 0.75, 0.125, 0.75, 0.625, 0.5, 0.875, 0.5, 0.875, 0.75, 0.625, 0.75])
me_cube_2490.materials.append(mat_fortart2_rune)
me_cube_2490.update()
me_icosphere_1569 = bpy.data.meshes.new('Icosphere.1569')
me_icosphere_1569.from_pydata([(0.0, 0.0, -0.12), (0.0796, -0.04732, -0.05367), (-0.0304, -0.07656, -0.05367), (-0.09839, 0.0, -0.05367), (-0.0304, 0.07656, -0.05367), (0.0796, 0.04732, -0.05367), (0.0304, -0.07656, 0.05367), (-0.0796, -0.04732, 0.05367), (-0.0796, 0.04732, 0.05367), (0.0304, 0.07656, 0.05367), (0.09839, 0.0, 0.05367), (0.0, 0.0, 0.12), (-0.01787, -0.045, -0.1021), (0.04679, -0.02781, -0.1021), (0.02892, -0.07281, -0.06309), (0.09357, 0.0, -0.06309), (0.04679, 0.02781, -0.1021), (-0.05783, 0.0, -0.1021), (-0.0757, -0.045, -0.06309), (-0.01787, 0.045, -0.1021), (-0.0757, 0.045, -0.06309), (0.02892, 0.07281, -0.06309), (0.1046, -0.02781, 0.0), (0.1046, 0.02781, 0.0), (0.0, -0.09, 0.0), (0.06466, -0.07281, 0.0), (-0.1046, -0.02781, 0.0), (-0.06466, -0.07281, 0.0), (-0.06466, 0.07281, 0.0), (-0.1046, 0.02781, 0.0), (0.06466, 0.07281, 0.0), (0.0, 0.09, 0.0), (0.0757, -0.045, 0.06309), (-0.02892, -0.07281, 0.06309), (-0.09357, 0.0, 0.06309), (-0.02892, 0.07281, 0.06309), (0.0757, 0.045, 0.06309), (0.01787, -0.045, 0.1021), (0.05783, 0.0, 0.1021), (-0.04679, -0.02781, 0.1021), (-0.04679, 0.02781, 0.1021), (0.01787, 0.045, 0.1021)], [], [(0, 13, 12), (1, 13, 15), (0, 12, 17), (0, 17, 19), (0, 19, 16), (1, 15, 22), (2, 14, 24), (3, 18, 26), (4, 20, 28), (5, 21, 30), (1, 22, 25), (2, 24, 27), (3, 26, 29), (4, 28, 31), (5, 30, 23), (6, 32, 37), (7, 33, 39), (8, 34, 40), (9, 35, 41), (10, 36, 38), (38, 41, 11), (38, 36, 41), (36, 9, 41), (41, 40, 11), (41, 35, 40), (35, 8, 40), (40, 39, 11), (40, 34, 39), (34, 7, 39), (39, 37, 11), (39, 33, 37), (33, 6, 37), (37, 38, 11), (37, 32, 38), (32, 10, 38), (23, 36, 10), (23, 30, 36), (30, 9, 36), (31, 35, 9), (31, 28, 35), (28, 8, 35), (29, 34, 8), (29, 26, 34), (26, 7, 34), (27, 33, 7), (27, 24, 33), (24, 6, 33), (25, 32, 6), (25, 22, 32), (22, 10, 32), (30, 31, 9), (30, 21, 31), (21, 4, 31), (28, 29, 8), (28, 20, 29), (20, 3, 29), (26, 27, 7), (26, 18, 27), (18, 2, 27), (24, 25, 6), (24, 14, 25), (14, 1, 25), (22, 23, 10), (22, 15, 23), (15, 5, 23), (16, 21, 5), (16, 19, 21), (19, 4, 21), (19, 20, 4), (19, 17, 20), (17, 3, 20), (17, 18, 3), (17, 12, 18), (12, 2, 18), (15, 16, 5), (15, 13, 16), (13, 0, 16), (12, 14, 2), (12, 13, 14), (13, 1, 14)])
_uv = me_icosphere_1569.uv_layers.new(name='UVMap')
_uv.uv.foreach_set('vector', [0.1818, 0.0, 0.2273, 0.07873, 0.1364, 0.07873, 0.2727, 0.1575, 0.3182, 0.07873, 0.3636, 0.1575, 0.9091, 0.0, 0.9545, 0.07873, 0.8636, 0.07873, 0.7273, 0.0, 0.7727, 0.07873, 0.6818, 0.07873, 0.5455, 0.0, 0.5909, 0.07873, 0.5, 0.07873, 0.2727, 0.1575, 0.3636, 0.1575, 0.3182, 0.2362, 0.09091, 0.1575, 0.1818, 0.1575, 0.1364, 0.2362, 0.8182, 0.1575, 0.9091, 0.1575, 0.8636, 0.2362, 0.6364, 0.1575, 0.7273, 0.1575, 0.6818, 0.2362, 0.4545, 0.1575, 0.5455, 0.1575, 0.5, 0.2362, 0.2727, 0.1575, 0.3182, 0.2362, 0.2273, 0.2362, 0.09091, 0.1575, 0.1364, 0.2362, 0.04546, 0.2362, 0.8182, 0.1575, 0.8636, 0.2362, 0.7727, 0.2362, 0.6364, 0.1575, 0.6818, 0.2362, 0.5909, 0.2362, 0.4545, 0.1575, 0.5, 0.2362, 0.4091, 0.2362, 0.1818, 0.3149, 0.2727, 0.3149, 0.2273, 0.3937, 0.0, 0.3149, 0.09091, 0.3149, 0.04546, 0.3937, 0.7273, 0.3149, 0.8182, 0.3149, 0.7727, 0.3937, 0.5455, 0.3149, 0.6364, 0.3149, 0.5909, 0.3937, 0.3636, 0.3149, 0.4545, 0.3149, 0.4091, 0.3937, 0.4091, 0.3937, 0.5, 0.3937, 0.4545, 0.4724, 0.4091, 0.3937, 0.4545, 0.3149, 0.5, 0.3937, 0.4545, 0.3149, 0.5455, 0.3149, 0.5, 0.3937, 0.5909, 0.3937, 0.6818, 0.3937, 0.6364, 0.4724, 0.5909, 0.3937, 0.6364, 0.3149, 0.6818, 0.3937, 0.6364, 0.3149, 0.7273, 0.3149, 0.6818, 0.3937, 0.7727, 0.3937, 0.8636, 0.3937, 0.8182, 0.4724, 0.7727, 0.3937, 0.8182, 0.3149, 0.8636, 0.3937, 0.8182, 0.3149, 0.9091, 0.3149, 0.8636, 0.3937, 0.04546, 0.3937, 0.1364, 0.3937, 0.09091, 0.4724, 0.04546, 0.3937, 0.09091, 0.3149, 0.1364, 0.3937, 0.09091, 0.3149, 0.1818, 0.3149, 0.1364, 0.3937, 0.2273, 0.3937, 0.3182, 0.3937, 0.2727, 0.4724, 0.2273, 0.3937, 0.2727, 0.3149, 0.3182, 0.3937, 0.2727, 0.3149, 0.3636, 0.3149, 0.3182, 0.3937, 0.4091, 0.2362, 0.4545, 0.3149, 0.3636, 0.3149, 0.4091, 0.2362, 0.5, 0.2362, 0.4545, 0.3149, 0.5, 0.2362, 0.5455, 0.3149, 0.4545, 0.3149, 0.5909, 0.2362, 0.6364, 0.3149, 0.5455, 0.3149, 0.5909, 0.2362, 0.6818, 0.2362, 0.6364, 0.3149, 0.6818, 0.2362, 0.7273, 0.3149, 0.6364, 0.3149, 0.7727, 0.2362, 0.8182, 0.3149, 0.7273, 0.3149, 0.7727, 0.2362, 0.8636, 0.2362, 0.8182, 0.3149, 0.8636, 0.2362, 0.9091, 0.3149, 0.8182, 0.3149, 0.04546, 0.2362, 0.09091, 0.3149, 0.0, 0.3149, 0.04546, 0.2362, 0.1364, 0.2362, 0.09091, 0.3149, 0.1364, 0.2362, 0.1818, 0.3149, 0.09091, 0.3149, 0.2273, 0.2362, 0.2727, 0.3149, 0.1818, 0.3149, 0.2273, 0.2362, 0.3182, 0.2362, 0.2727, 0.3149, 0.3182, 0.2362, 0.3636, 0.3149, 0.2727, 0.3149, 0.5, 0.2362, 0.5909, 0.2362, 0.5455, 0.3149, 0.5, 0.2362, 0.5455, 0.1575, 0.5909, 0.2362, 0.5455, 0.1575, 0.6364, 0.1575, 0.5909, 0.2362, 0.6818, 0.2362, 0.7727, 0.2362, 0.7273, 0.3149, 0.6818, 0.2362, 0.7273, 0.1575, 0.7727, 0.2362, 0.7273, 0.1575, 0.8182, 0.1575, 0.7727, 0.2362, 0.8636, 0.2362, 0.9545, 0.2362, 0.9091, 0.3149, 0.8636, 0.2362, 0.9091, 0.1575, 0.9545, 0.2362, 0.9091, 0.1575, 1.0, 0.1575, 0.9545, 0.2362, 0.1364, 0.2362, 0.2273, 0.2362, 0.1818, 0.3149, 0.1364, 0.2362, 0.1818, 0.1575, 0.2273, 0.2362, 0.1818, 0.1575, 0.2727, 0.1575, 0.2273, 0.2362, 0.3182, 0.2362, 0.4091, 0.2362, 0.3636, 0.3149, 0.3182, 0.2362, 0.3636, 0.1575, 0.4091, 0.2362, 0.3636, 0.1575, 0.4545, 0.1575, 0.4091, 0.2362, 0.5, 0.07873, 0.5455, 0.1575, 0.4545, 0.1575, 0.5, 0.07873, 0.5909, 0.07873, 0.5455, 0.1575, 0.5909, 0.07873, 0.6364, 0.1575, 0.5455, 0.1575, 0.6818, 0.07873, 0.7273, 0.1575, 0.6364, 0.1575, 0.6818, 0.07873, 0.7727, 0.07873, 0.7273, 0.1575, 0.7727, 0.07873, 0.8182, 0.1575, 0.7273, 0.1575, 0.8636, 0.07873, 0.9091, 0.1575, 0.8182, 0.1575, 0.8636, 0.07873, 0.9545, 0.07873, 0.9091, 0.1575, 0.9545, 0.07873, 1.0, 0.1575, 0.9091, 0.1575, 0.3636, 0.1575, 0.4091, 0.07873, 0.4545, 0.1575, 0.3636, 0.1575, 0.3182, 0.07873, 0.4091, 0.07873, 0.3182, 0.07873, 0.3636, 0.0, 0.4091, 0.07873, 0.1364, 0.07873, 0.1818, 0.1575, 0.09091, 0.1575, 0.1364, 0.07873, 0.2273, 0.07873, 0.1818, 0.1575, 0.2273, 0.07873, 0.2727, 0.1575, 0.1818, 0.1575])
me_icosphere_1569.materials.append(mat_fortart2_rune)
me_icosphere_1569.update()

# ---- objects
ob_weapon_runeblade = bpy.data.objects.new('weapon_runeblade', None)
ob_wrappedhaft_004 = bpy.data.objects.new('WrappedHaft.004', me_cone_1674)
ob_gripband_004 = bpy.data.objects.new('GripBand.004', me_torus_350)
ob_gripband_005 = bpy.data.objects.new('GripBand.005', me_torus_351)
ob_gripband_006 = bpy.data.objects.new('GripBand.006', me_torus_352)
ob_gripband_007 = bpy.data.objects.new('GripBand.007', me_torus_353)
ob_runicblade = bpy.data.objects.new('RunicBlade', me_cone_1675)
ob_sweptguard = bpy.data.objects.new('SweptGuard', me_cube_2487)
ob_bladerune = bpy.data.objects.new('BladeRune', me_cube_2488)
ob_bladerune_001 = bpy.data.objects.new('BladeRune.001', me_cube_2489)
ob_bladerune_002 = bpy.data.objects.new('BladeRune.002', me_cube_2490)
ob_pommelgem = bpy.data.objects.new('PommelGem', me_icosphere_1569)

# ---- transforms, parenting, visibility, modifiers, constraints
ob_weapon_runeblade.location = (0.0, 0.0, 0.0)
ob_wrappedhaft_004.parent = ob_weapon_runeblade
ob_wrappedhaft_004.location = (0.0, 0.0, 0.2)
ob_wrappedhaft_004.rotation_euler = (0.0, -0.0, -3.142)
_m = ob_wrappedhaft_004.modifiers.new('Hand softened edges', 'BEVEL')
_m.width = 0.025
_m.width_pct = 0.025
_m.segments = 2
_m.angle_limit = 0.6109
ob_gripband_004.parent = ob_weapon_runeblade
ob_gripband_004.location = (0.0, 0.0, -0.1)
_m = ob_gripband_004.modifiers.new('Hand softened edges', 'BEVEL')
_m.width = 0.025
_m.width_pct = 0.025
_m.segments = 2
_m.angle_limit = 0.6109
ob_gripband_005.parent = ob_weapon_runeblade
ob_gripband_005.location = (0.0, 0.0, 0.02)
_m = ob_gripband_005.modifiers.new('Hand softened edges', 'BEVEL')
_m.width = 0.025
_m.width_pct = 0.025
_m.segments = 2
_m.angle_limit = 0.6109
ob_gripband_006.parent = ob_weapon_runeblade
ob_gripband_006.location = (0.0, 0.0, 0.14)
_m = ob_gripband_006.modifiers.new('Hand softened edges', 'BEVEL')
_m.width = 0.025
_m.width_pct = 0.025
_m.segments = 2
_m.angle_limit = 0.6109
ob_gripband_007.parent = ob_weapon_runeblade
ob_gripband_007.location = (0.0, 0.0, 0.26)
_m = ob_gripband_007.modifiers.new('Hand softened edges', 'BEVEL')
_m.width = 0.025
_m.width_pct = 0.025
_m.segments = 2
_m.angle_limit = 0.6109
ob_runicblade.parent = ob_weapon_runeblade
ob_runicblade.location = (0.0, 0.0, 1.005)
ob_runicblade.rotation_euler = (0.0, -0.0, -3.142)
_m = ob_runicblade.modifiers.new('Hand softened edges', 'BEVEL')
_m.width = 0.025
_m.width_pct = 0.025
_m.segments = 2
_m.angle_limit = 0.6109
ob_sweptguard.parent = ob_weapon_runeblade
ob_sweptguard.location = (0.0, 0.0, 0.43)
_m = ob_sweptguard.modifiers.new('Hand softened edges', 'BEVEL')
_m.width = 0.025
_m.width_pct = 0.025
_m.segments = 2
_m.angle_limit = 0.6109
ob_bladerune.parent = ob_weapon_runeblade
ob_bladerune.location = (0.0, -0.085, 0.65)
ob_bladerune.rotation_euler = (0.0, 0.7854, 0.0)
_m = ob_bladerune.modifiers.new('Hand softened edges', 'BEVEL')
_m.width = 0.025
_m.width_pct = 0.025
_m.segments = 2
_m.angle_limit = 0.6109
ob_bladerune_001.parent = ob_weapon_runeblade
ob_bladerune_001.location = (0.0, -0.085, 0.85)
ob_bladerune_001.rotation_euler = (0.0, 0.7854, 0.0)
_m = ob_bladerune_001.modifiers.new('Hand softened edges', 'BEVEL')
_m.width = 0.025
_m.width_pct = 0.025
_m.segments = 2
_m.angle_limit = 0.6109
ob_bladerune_002.parent = ob_weapon_runeblade
ob_bladerune_002.location = (0.0, -0.085, 1.05)
ob_bladerune_002.rotation_euler = (0.0, 0.7854, 0.0)
_m = ob_bladerune_002.modifiers.new('Hand softened edges', 'BEVEL')
_m.width = 0.025
_m.width_pct = 0.025
_m.segments = 2
_m.angle_limit = 0.6109
ob_pommelgem.parent = ob_weapon_runeblade
ob_pommelgem.location = (0.0, 0.0, -0.27)
_m = ob_pommelgem.modifiers.new('Hand softened edges', 'BEVEL')
_m.width = 0.025
_m.width_pct = 0.025
_m.segments = 2
_m.angle_limit = 0.6109

# ---- collection membership
scene.collection.objects.link(ob_weapon_runeblade)
scene.collection.objects.link(ob_wrappedhaft_004)
scene.collection.objects.link(ob_gripband_004)
scene.collection.objects.link(ob_gripband_005)
scene.collection.objects.link(ob_gripband_006)
scene.collection.objects.link(ob_gripband_007)
scene.collection.objects.link(ob_runicblade)
scene.collection.objects.link(ob_sweptguard)
scene.collection.objects.link(ob_bladerune)
scene.collection.objects.link(ob_bladerune_001)
scene.collection.objects.link(ob_bladerune_002)
scene.collection.objects.link(ob_pommelgem)

# ---- scene / render settings (as saved in the file)
scene.frame_start = 1; scene.frame_end = 25; scene.frame_set(1)
scene.render.engine = 'BLENDER_EEVEE_NEXT'
scene.render.image_settings.exr_codec = 'NONE'
scene.render.fps = 30
scene.render.use_bake_clear = False
scene.render.bake_margin = 0
scene.render.bake_bias = 0.0
scene.render.bake_samples = 0
scene.render.simplify_subdivision_render = 0
scene.render.simplify_child_particles_render = 0.0
scene.render.compositor_device = 'GPU'
scene.eevee.use_volume_custom_range = False
scene.eevee.gtao_distance = 0.0
scene.eevee.use_fast_gi = False
scene.eevee.fast_gi_thickness_near = 0.1
scene.eevee.fast_gi_thickness_far = 0.0
scene.eevee.ray_tracing_options.screen_trace_thickness = 0.1
bpy.context.view_layer.update()

# ---- added for rendering (the .blend has no active camera and no usable light): camera, sun + grey world if the file has none
cam_auto = bpy.data.cameras.new('AutoCamera')
cam_auto.lens = 50.0
cam_auto.sensor_width = 36.0
cam_auto.clip_end = 1000.0
ob_auto_camera = bpy.data.objects.new('AutoCamera', cam_auto)
scene.collection.objects.link(ob_auto_camera)
ob_auto_camera.location = (1.91182, -2.29418, 2.10945)
ob_auto_camera.rotation_euler = (1.09748, -7.21219e-08, 0.694738)
scene.camera = ob_auto_camera
light_auto_sun = bpy.data.lights.new('AutoSun', 'SUN')
light_auto_sun.energy = 3.0
light_auto_sun.angle = 0.0523599
ob_auto_sun = bpy.data.objects.new('AutoSun', light_auto_sun)
scene.collection.objects.link(ob_auto_sun)
ob_auto_sun.rotation_euler = (0.872665, 0.174533, 0.523599)
if scene.world is None:
    world_auto = bpy.data.worlds.new('AutoWorld')
    world_auto.color = (0.3, 0.3, 0.3)
    scene.world = world_auto
bpy.context.view_layer.update()
